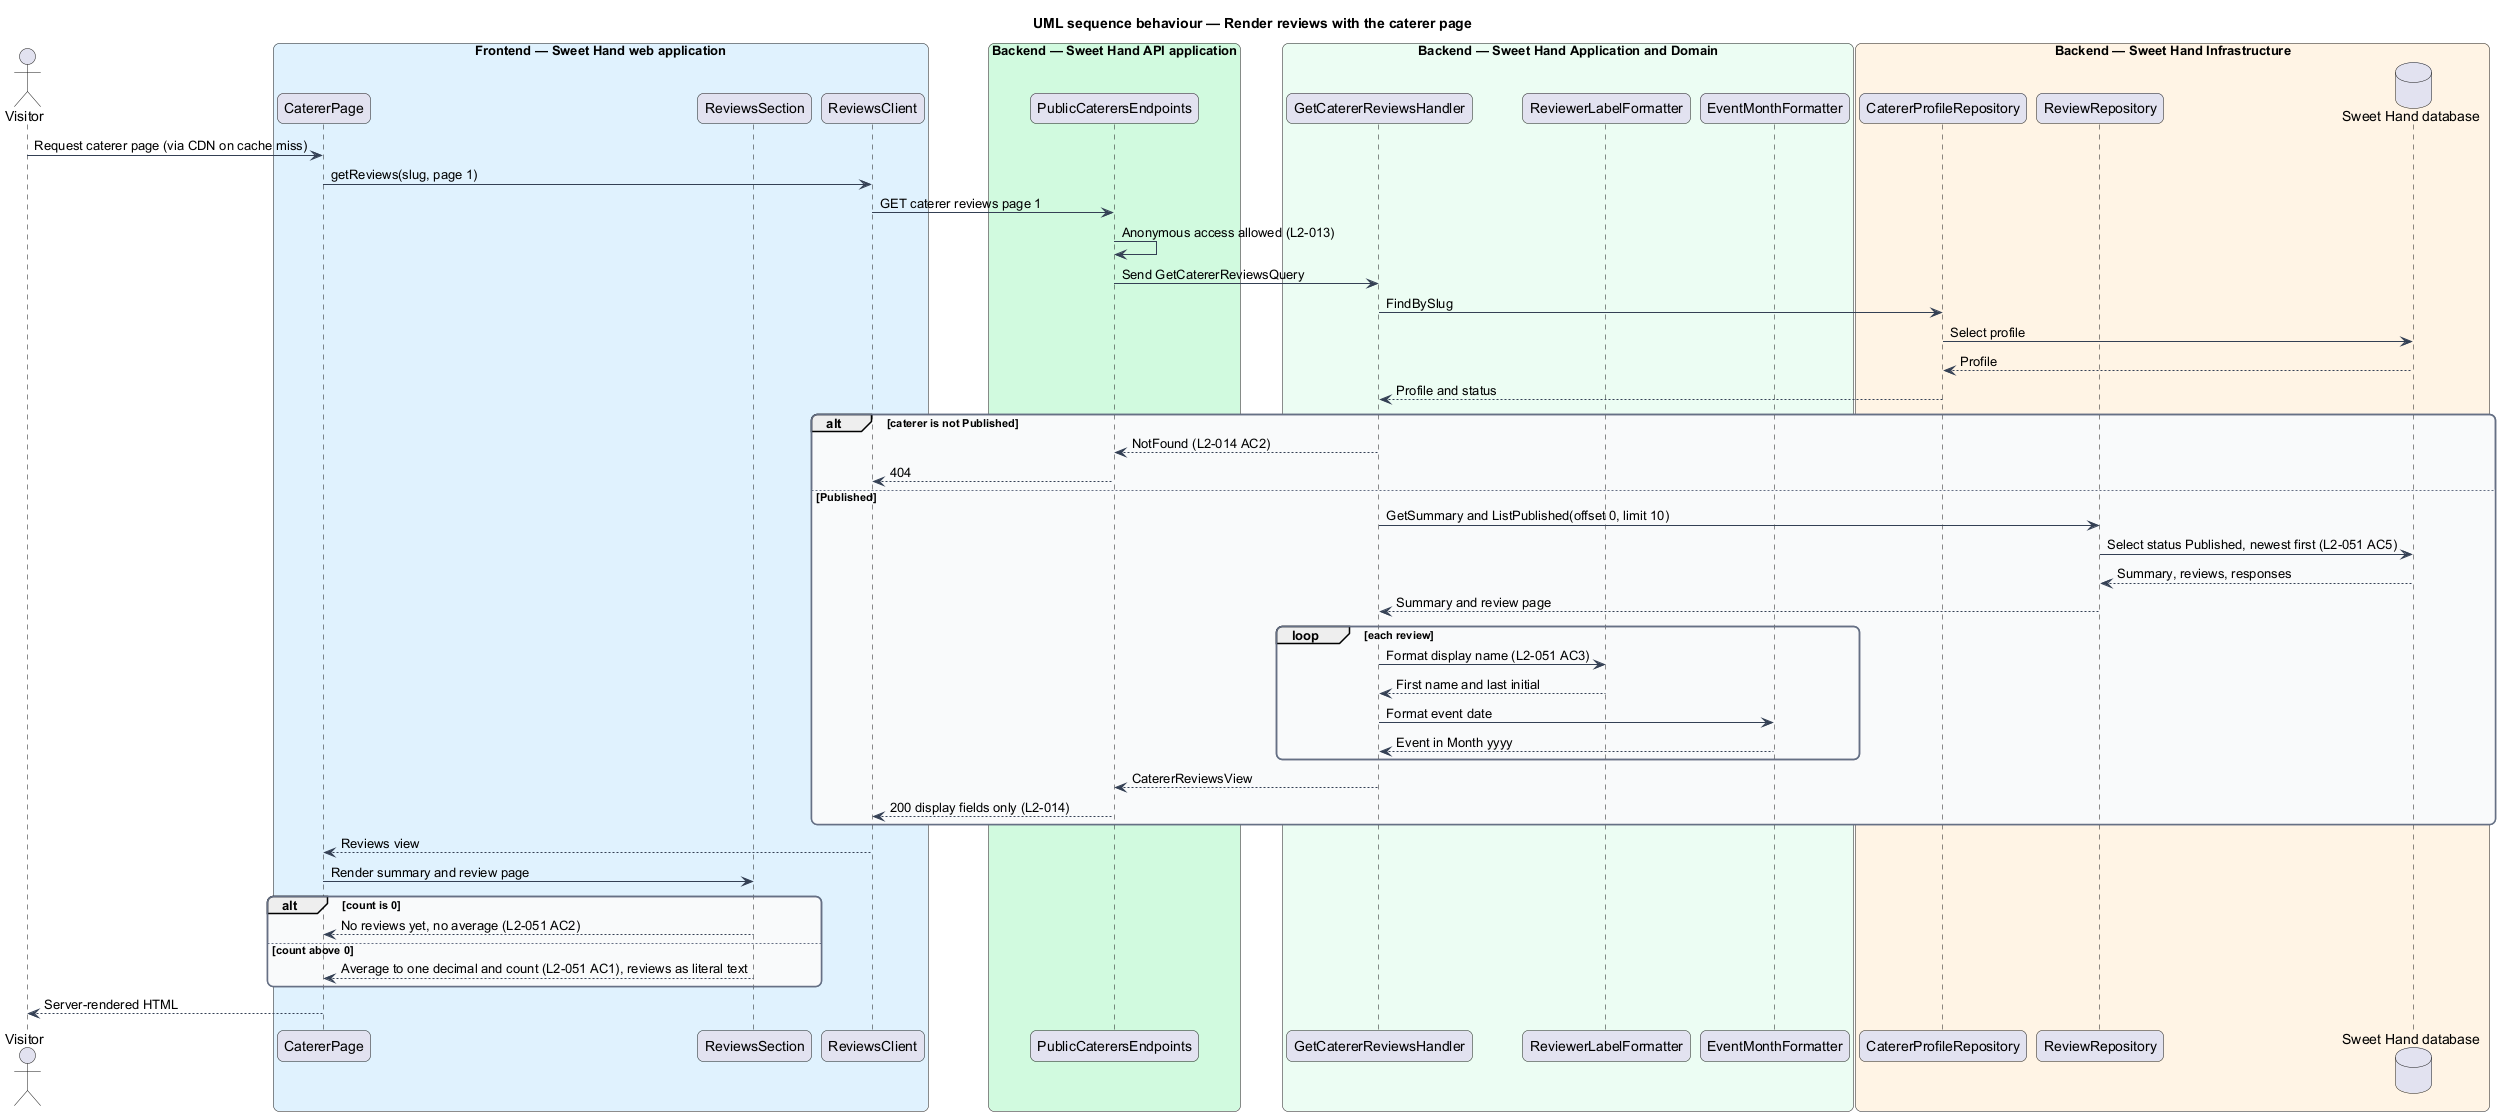

The diagram above was rendered by PlantUML. Its source (embedded in the PNG):
@startuml
title UML sequence behaviour — Render reviews with the caterer page
skinparam backgroundColor #FFFFFF
skinparam shadowing false
skinparam roundcorner 12
skinparam defaultFontName Arial
skinparam ArrowColor #344054
skinparam rectangle {
  BorderColor #344054
  FontColor #101828
}
skinparam package {
  BorderColor #667085
  FontColor #101828
  BackgroundColor #F9FAFB
}
actor "Visitor" as actor
box "Frontend — Sweet Hand web application" #E0F2FE
  participant "CatererPage" as page
  participant "ReviewsSection" as section
  participant "ReviewsClient" as client
end box
box "Backend — Sweet Hand API application" #D1FADF
  participant "PublicCaterersEndpoints" as endpoints
end box
box "Backend — Sweet Hand Application and Domain" #ECFDF3
  participant "GetCatererReviewsHandler" as handler
  participant "ReviewerLabelFormatter" as labelFmt
  participant "EventMonthFormatter" as monthFmt
end box
box "Backend — Sweet Hand Infrastructure" #FFF4E5
  participant "CatererProfileRepository" as profRepo
  participant "ReviewRepository" as revRepo
  database "Sweet Hand database" as db
end box
actor -> page : Request caterer page (via CDN on cache miss)
page -> client : getReviews(slug, page 1)
client -> endpoints : GET caterer reviews page 1
endpoints -> endpoints : Anonymous access allowed (L2-013)
endpoints -> handler : Send GetCatererReviewsQuery
handler -> profRepo : FindBySlug
profRepo -> db : Select profile
db --> profRepo : Profile
profRepo --> handler : Profile and status
alt caterer is not Published
  handler --> endpoints : NotFound (L2-014 AC2)
  endpoints --> client : 404
else Published
  handler -> revRepo : GetSummary and ListPublished(offset 0, limit 10)
  revRepo -> db : Select status Published, newest first (L2-051 AC5)
  db --> revRepo : Summary, reviews, responses
  revRepo --> handler : Summary and review page
  loop each review
    handler -> labelFmt : Format display name (L2-051 AC3)
    labelFmt --> handler : First name and last initial
    handler -> monthFmt : Format event date
    monthFmt --> handler : Event in Month yyyy
  end
  handler --> endpoints : CatererReviewsView
  endpoints --> client : 200 display fields only (L2-014)
end
client --> page : Reviews view
page -> section : Render summary and review page
alt count is 0
  section --> page : No reviews yet, no average (L2-051 AC2)
else count above 0
  section --> page : Average to one decimal and count (L2-051 AC1), reviews as literal text
end
page --> actor : Server-rendered HTML
@enduml